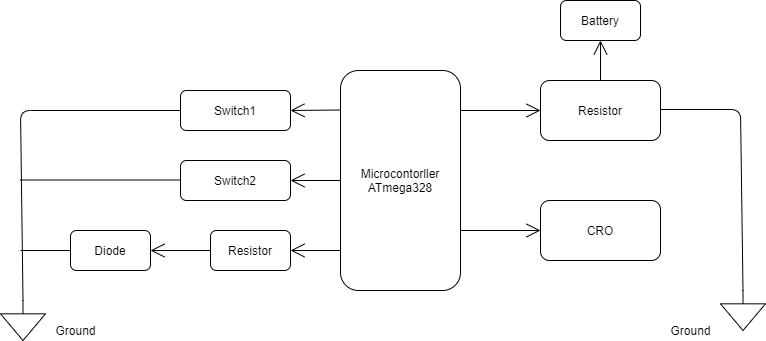

The diagram above was exported from draw.io. Its source (the exported page's mxGraphModel, read from the mxfile embedded in the PNG):
<mxGraphModel dx="1024" dy="592" grid="0" gridSize="10" guides="1" tooltips="1" connect="1" arrows="1" fold="1" page="1" pageScale="1" pageWidth="850" pageHeight="1100" math="0" shadow="0">
  <root>
    <mxCell id="0" />
    <mxCell id="1" parent="0" />
    <mxCell id="PTyAwUj47LtyO3uuZEnh-1" value="Microcontorller&lt;br&gt;ATmega328" style="rounded=1;whiteSpace=wrap;html=1;" vertex="1" parent="1">
      <mxGeometry x="360" y="120" width="120" height="220" as="geometry" />
    </mxCell>
    <mxCell id="PTyAwUj47LtyO3uuZEnh-2" value="" style="endArrow=open;endFill=1;endSize=12;html=1;" edge="1" parent="1">
      <mxGeometry width="160" relative="1" as="geometry">
        <mxPoint x="480" y="280" as="sourcePoint" />
        <mxPoint x="560" y="280" as="targetPoint" />
      </mxGeometry>
    </mxCell>
    <mxCell id="PTyAwUj47LtyO3uuZEnh-3" value="" style="endArrow=open;endFill=1;endSize=12;html=1;" edge="1" parent="1">
      <mxGeometry width="160" relative="1" as="geometry">
        <mxPoint x="480" y="160" as="sourcePoint" />
        <mxPoint x="560" y="160" as="targetPoint" />
      </mxGeometry>
    </mxCell>
    <mxCell id="PTyAwUj47LtyO3uuZEnh-4" value="Resistor" style="rounded=1;whiteSpace=wrap;html=1;" vertex="1" parent="1">
      <mxGeometry x="560" y="130" width="120" height="60" as="geometry" />
    </mxCell>
    <mxCell id="PTyAwUj47LtyO3uuZEnh-5" value="CRO" style="rounded=1;whiteSpace=wrap;html=1;" vertex="1" parent="1">
      <mxGeometry x="560" y="250" width="120" height="60" as="geometry" />
    </mxCell>
    <mxCell id="PTyAwUj47LtyO3uuZEnh-6" value="" style="endArrow=open;endFill=1;endSize=12;html=1;" edge="1" parent="1">
      <mxGeometry width="160" relative="1" as="geometry">
        <mxPoint x="360" y="300" as="sourcePoint" />
        <mxPoint x="310" y="300" as="targetPoint" />
      </mxGeometry>
    </mxCell>
    <mxCell id="PTyAwUj47LtyO3uuZEnh-7" value="" style="endArrow=open;endFill=1;endSize=12;html=1;" edge="1" parent="1">
      <mxGeometry width="160" relative="1" as="geometry">
        <mxPoint x="360" y="159.5" as="sourcePoint" />
        <mxPoint x="310" y="160" as="targetPoint" />
      </mxGeometry>
    </mxCell>
    <mxCell id="PTyAwUj47LtyO3uuZEnh-8" value="" style="endArrow=open;endFill=1;endSize=12;html=1;exitX=0;exitY=0.5;exitDx=0;exitDy=0;" edge="1" parent="1" source="PTyAwUj47LtyO3uuZEnh-1">
      <mxGeometry width="160" relative="1" as="geometry">
        <mxPoint x="380" y="229.5" as="sourcePoint" />
        <mxPoint x="310" y="230" as="targetPoint" />
      </mxGeometry>
    </mxCell>
    <mxCell id="PTyAwUj47LtyO3uuZEnh-9" value="" style="endArrow=open;endFill=1;endSize=12;html=1;" edge="1" parent="1">
      <mxGeometry width="160" relative="1" as="geometry">
        <mxPoint x="230" y="300" as="sourcePoint" />
        <mxPoint x="170" y="300" as="targetPoint" />
      </mxGeometry>
    </mxCell>
    <mxCell id="PTyAwUj47LtyO3uuZEnh-11" value="Resistor" style="rounded=1;whiteSpace=wrap;html=1;" vertex="1" parent="1">
      <mxGeometry x="230" y="280" width="80" height="40" as="geometry" />
    </mxCell>
    <mxCell id="PTyAwUj47LtyO3uuZEnh-12" value="Switch1" style="rounded=1;whiteSpace=wrap;html=1;" vertex="1" parent="1">
      <mxGeometry x="200" y="140" width="110" height="40" as="geometry" />
    </mxCell>
    <mxCell id="PTyAwUj47LtyO3uuZEnh-13" value="Switch2" style="rounded=1;whiteSpace=wrap;html=1;" vertex="1" parent="1">
      <mxGeometry x="200" y="210" width="110" height="40" as="geometry" />
    </mxCell>
    <mxCell id="PTyAwUj47LtyO3uuZEnh-14" value="Diode" style="rounded=1;whiteSpace=wrap;html=1;" vertex="1" parent="1">
      <mxGeometry x="90" y="280" width="80" height="40" as="geometry" />
    </mxCell>
    <mxCell id="PTyAwUj47LtyO3uuZEnh-15" value="" style="endArrow=open;endFill=1;endSize=12;html=1;exitX=0.5;exitY=0;exitDx=0;exitDy=0;" edge="1" parent="1" source="PTyAwUj47LtyO3uuZEnh-4">
      <mxGeometry width="160" relative="1" as="geometry">
        <mxPoint x="620" y="100" as="sourcePoint" />
        <mxPoint x="620" y="90" as="targetPoint" />
      </mxGeometry>
    </mxCell>
    <mxCell id="PTyAwUj47LtyO3uuZEnh-18" value="Battery" style="rounded=1;whiteSpace=wrap;html=1;" vertex="1" parent="1">
      <mxGeometry x="580" y="50" width="80" height="40" as="geometry" />
    </mxCell>
    <mxCell id="PTyAwUj47LtyO3uuZEnh-19" value="" style="pointerEvents=1;verticalLabelPosition=bottom;shadow=0;dashed=0;align=center;html=1;verticalAlign=top;shape=mxgraph.electrical.signal_sources.signal_ground;" vertex="1" parent="1">
      <mxGeometry x="740" y="340" width="45" height="40" as="geometry" />
    </mxCell>
    <mxCell id="PTyAwUj47LtyO3uuZEnh-20" value="" style="endArrow=none;html=1;exitX=0.5;exitY=0;exitDx=0;exitDy=0;exitPerimeter=0;" edge="1" parent="1" source="PTyAwUj47LtyO3uuZEnh-19">
      <mxGeometry width="50" height="50" relative="1" as="geometry">
        <mxPoint x="760" y="330" as="sourcePoint" />
        <mxPoint x="680" y="159" as="targetPoint" />
        <Array as="points">
          <mxPoint x="760" y="159" />
        </Array>
      </mxGeometry>
    </mxCell>
    <mxCell id="PTyAwUj47LtyO3uuZEnh-21" value="" style="endArrow=none;html=1;entryX=0;entryY=0.5;entryDx=0;entryDy=0;exitX=0.5;exitY=0;exitDx=0;exitDy=0;exitPerimeter=0;" edge="1" parent="1" source="PTyAwUj47LtyO3uuZEnh-27" target="PTyAwUj47LtyO3uuZEnh-12">
      <mxGeometry width="50" height="50" relative="1" as="geometry">
        <mxPoint x="40" y="350" as="sourcePoint" />
        <mxPoint x="140" y="130" as="targetPoint" />
        <Array as="points">
          <mxPoint x="40" y="160" />
        </Array>
      </mxGeometry>
    </mxCell>
    <mxCell id="PTyAwUj47LtyO3uuZEnh-23" value="" style="endArrow=none;html=1;entryX=0;entryY=0.5;entryDx=0;entryDy=0;" edge="1" parent="1">
      <mxGeometry width="50" height="50" relative="1" as="geometry">
        <mxPoint x="40" y="229.5" as="sourcePoint" />
        <mxPoint x="200" y="229.5" as="targetPoint" />
      </mxGeometry>
    </mxCell>
    <mxCell id="PTyAwUj47LtyO3uuZEnh-24" value="" style="endArrow=none;html=1;entryX=0;entryY=0.5;entryDx=0;entryDy=0;" edge="1" parent="1" target="PTyAwUj47LtyO3uuZEnh-14">
      <mxGeometry width="50" height="50" relative="1" as="geometry">
        <mxPoint x="40" y="300" as="sourcePoint" />
        <mxPoint x="60" y="275" as="targetPoint" />
      </mxGeometry>
    </mxCell>
    <mxCell id="PTyAwUj47LtyO3uuZEnh-27" value="" style="pointerEvents=1;verticalLabelPosition=bottom;shadow=0;dashed=0;align=center;html=1;verticalAlign=top;shape=mxgraph.electrical.signal_sources.signal_ground;" vertex="1" parent="1">
      <mxGeometry x="20" y="350" width="45" height="40" as="geometry" />
    </mxCell>
    <mxCell id="PTyAwUj47LtyO3uuZEnh-28" value="Ground" style="text;html=1;align=center;verticalAlign=middle;resizable=0;points=[];autosize=1;" vertex="1" parent="1">
      <mxGeometry x="65" y="370" width="60" height="20" as="geometry" />
    </mxCell>
    <mxCell id="PTyAwUj47LtyO3uuZEnh-29" value="Ground" style="text;html=1;align=center;verticalAlign=middle;resizable=0;points=[];autosize=1;" vertex="1" parent="1">
      <mxGeometry x="680" y="370" width="60" height="20" as="geometry" />
    </mxCell>
  </root>
</mxGraphModel>